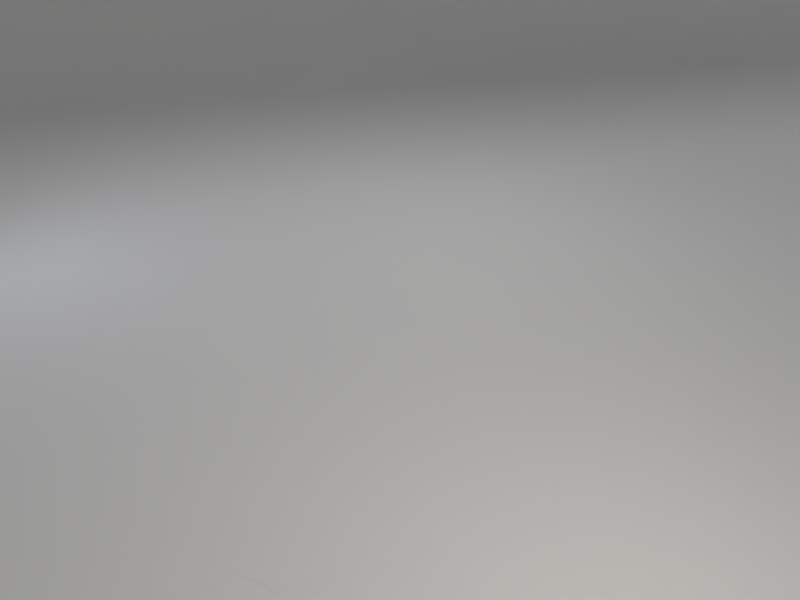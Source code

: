 # Source: base_scene_4sided.blend  (saved by Blender 2.78.0; exported with 4.5.12 LTS)
import bpy
from mathutils import Matrix  # noqa: F401  (used for matrix-valued properties, if any)

bpy.ops.wm.read_factory_settings(use_empty=True)
scene = bpy.context.scene
scene.name = 'Scene'

# ---- collections
col_collection_1 = bpy.data.collections.new('Collection 1'); scene.collection.children.link(col_collection_1)

# ---- world
world_world = bpy.data.worlds.new('World'); scene.world = world_world
world_world.use_nodes = True; world_world.node_tree.nodes.clear()
_N = world_world.node_tree.nodes; _L = world_world.node_tree.links
n0 = _N.new('ShaderNodeOutputWorld'); n0.name = 'World Output'; n0.location = (300, 300)
n1 = _N.new('ShaderNodeBackground'); n1.name = 'Background'; n1.location = (10, 300)
n1.inputs[0].default_value = (0.05088, 0.05088, 0.05088, 1.0)
n1.inputs[1].default_value = 0.0
_L.new(n1.outputs[0], n0.inputs[0])
n0.is_active_output = True
world_world.color = (0.05088, 0.05088, 0.05088)
world_world.use_sun_shadow = False
world_world.sun_shadow_jitter_overblur = 0.0
world_world.cycles.sampling_method = 'MANUAL'

# ---- cameras
cam_camera = bpy.data.cameras.new('Camera')
cam_camera.clip_end = 100.0
cam_camera.lens = 35.0
cam_camera.sensor_width = 32.0
cam_camera.sensor_height = 18.0
cam_camera.ortho_scale = 7.314
cam_camera.dof.focus_distance = 0.0

# ---- lights
light_area_002 = bpy.data.lights.new('Area.002', 'SUN')
light_area_002.transmission_factor = 0.0
light_area_002.angle = 0.1993
light_area_002.energy = 0.45
light_area_002.shadow_buffer_clip_start = 0.5
light_area_002.shadow_soft_size = 0.1
light_area_002.shadow_cascade_max_distance = 1000.0
light_area_003 = bpy.data.lights.new('Area.003', 'AREA')
light_area_003.transmission_factor = 0.0
light_area_003.energy = 39.27
light_area_003.shadow_buffer_clip_start = 0.5
light_area_003.shadow_soft_size = 1.0
light_area_003.shadow_maximum_resolution = 0.006
light_area_003.use_absolute_resolution = True
light_area_003.size = 1.0
light_area_003.size_y = 0.1
light_area_001 = bpy.data.lights.new('Area.001', 'AREA')
light_area_001.color = (0.7617, 0.8177, 1.0)
light_area_001.transmission_factor = 0.0
light_area_001.energy = 23.56
light_area_001.shadow_buffer_clip_start = 0.5
light_area_001.shadow_soft_size = 0.5
light_area_001.shadow_maximum_resolution = 0.006
light_area_001.use_absolute_resolution = True
light_area_001.size = 0.5
light_area_001.size_y = 0.1
light_area = bpy.data.lights.new('Area', 'AREA')
light_area.color = (1.0, 0.9323, 0.8167)
light_area.transmission_factor = 0.0
light_area.energy = 78.54
light_area.shadow_buffer_clip_start = 0.5
light_area.shadow_soft_size = 0.5
light_area.shadow_maximum_resolution = 0.006
light_area.use_absolute_resolution = True
light_area.size = 0.5
light_area.size_y = 0.1
light_area_004 = bpy.data.lights.new('Area.004', 'SUN')
light_area_004.transmission_factor = 0.0
light_area_004.angle = 0.1993
light_area_004.energy = 0.45
light_area_004.shadow_buffer_clip_start = 0.5
light_area_004.shadow_soft_size = 0.1
light_area_004.shadow_cascade_max_distance = 1000.0

# ---- meshes
me_mesh_001 = bpy.data.meshes.new('Mesh.001')
me_mesh_001.from_pydata([(-23.56, 0.0, 0.0), (-21.64, 0.0, 4.757e-06), (-19.84, 0.0, 7.612e-05), (-18.15, 0.0, 0.0003854), (-16.55, 0.0, 0.001218), (-15.06, 0.0, 0.002973), (-13.65, 0.0, 0.006166), (-12.34, 0.0, 0.01142), (-11.11, 0.0, 0.01949), (-9.961, 0.0, 0.03121), (-8.889, 0.0, 0.04757), (-7.891, 0.0, 0.06965), (-6.963, 0.0, 0.09865), (-6.1, 0.0, 0.1359), (-5.3, 0.0, 0.1828), (-4.559, 0.0, 0.2408), (-3.873, 0.0, 0.3118), (-3.24, 0.0, 0.3973), (-2.656, 0.0, 0.4994), (-2.119, 0.0, 0.62), (-1.624, 0.0, 0.7612), (-1.17, 0.0, 0.9252), (-0.7532, 0.0, 1.114), (-0.3709, 0.0, 1.331), (-0.02051, 0.0, 1.578), (0.3005, 0.0, 1.858), (0.5946, 0.0, 2.174), (0.8643, 0.0, 2.528), (1.112, 0.0, 2.924), (1.34, 0.0, 3.365), (1.55, 0.0, 3.854), (1.744, 0.0, 4.394), (1.924, 0.0, 4.989), (2.093, 0.0, 5.642), (2.252, 0.0, 6.358), (2.403, 0.0, 7.139), (2.547, 0.0, 7.991), (2.686, 0.0, 8.916), (2.821, 0.0, 9.92), (2.955, 0.0, 11.01), (3.087, 0.0, 12.18), (3.22, 0.0, 13.44), (3.354, 0.0, 14.8), (3.491, 0.0, 16.26), (3.631, 0.0, 17.83), (3.776, 0.0, 19.51), (3.926, 0.0, 21.3), (4.081, 0.0, 23.21), (-23.56, -56.48, 0.0), (-21.64, -56.48, 4.757e-06), (-19.84, -56.48, 7.612e-05), (-18.15, -56.48, 0.0003854), (-16.55, -56.48, 0.001218), (-15.06, -56.48, 0.002973), (-13.65, -56.48, 0.006166), (-12.34, -56.48, 0.01142), (-11.11, -56.48, 0.01949), (-9.961, -56.48, 0.03121), (-8.889, -56.48, 0.04757), (-7.891, -56.48, 0.06965), (-6.963, -56.48, 0.09865), (-6.1, -56.48, 0.1359), (-5.3, -56.48, 0.1828), (-4.559, -56.48, 0.2408), (-3.873, -56.48, 0.3118), (-3.24, -56.48, 0.3973), (-2.656, -56.48, 0.4994), (-2.119, -56.48, 0.62), (-1.624, -56.48, 0.7612), (-1.17, -56.48, 0.9252), (-0.7532, -56.48, 1.114), (-0.3709, -56.48, 1.331), (-0.02051, -56.48, 1.578), (0.3005, -56.48, 1.858), (0.5946, -56.48, 2.174), (0.8643, -56.48, 2.528), (1.112, -56.48, 2.924), (1.34, -56.48, 3.365), (1.55, -56.48, 3.854), (1.744, -56.48, 4.394), (1.924, -56.48, 4.989), (2.093, -56.48, 5.642), (2.252, -56.48, 6.358), (2.403, -56.48, 7.139), (2.547, -56.48, 7.991), (2.686, -56.48, 8.916), (2.821, -56.48, 9.92), (2.955, -56.48, 11.01), (3.087, -56.48, 12.18), (3.22, -56.48, 13.44), (3.354, -56.48, 14.8), (3.491, -56.48, 16.26), (3.631, -56.48, 17.83), (3.776, -56.48, 19.51), (3.926, -56.48, 21.3), (4.081, -56.48, 23.21)], [], [(8, 9, 57, 56), (35, 36, 84, 83), (22, 23, 71, 70), (9, 10, 58, 57), (36, 37, 85, 84), (23, 24, 72, 71), (10, 11, 59, 58), (37, 38, 86, 85), (24, 25, 73, 72), (11, 12, 60, 59), (38, 39, 87, 86), (25, 26, 74, 73), (12, 13, 61, 60), (39, 40, 88, 87), (26, 27, 75, 74), (13, 14, 62, 61), (40, 41, 89, 88), (0, 1, 49, 48), (27, 28, 76, 75), (14, 15, 63, 62), (41, 42, 90, 89), (1, 2, 50, 49), (28, 29, 77, 76), (15, 16, 64, 63), (42, 43, 91, 90), (2, 3, 51, 50), (29, 30, 78, 77), (16, 17, 65, 64), (43, 44, 92, 91), (3, 4, 52, 51), (30, 31, 79, 78), (17, 18, 66, 65), (44, 45, 93, 92), (4, 5, 53, 52), (31, 32, 80, 79), (18, 19, 67, 66), (45, 46, 94, 93), (5, 6, 54, 53), (32, 33, 81, 80), (19, 20, 68, 67), (46, 47, 95, 94), (6, 7, 55, 54), (33, 34, 82, 81), (20, 21, 69, 68), (7, 8, 56, 55), (34, 35, 83, 82), (21, 22, 70, 69)])
me_mesh_001.use_remesh_preserve_volume = False
me_mesh_001.use_remesh_preserve_attributes = False
me_mesh_001.use_mirror_vertex_groups = False
me_mesh_001.update()
me_mesh_000 = bpy.data.meshes.new('Mesh.000')
me_mesh_000.from_pydata([(-23.56, 0.0, 0.0), (-21.64, 0.0, 4.757e-06), (-19.84, 0.0, 7.612e-05), (-18.15, 0.0, 0.0003854), (-16.55, 0.0, 0.001218), (-15.06, 0.0, 0.002973), (-13.65, 0.0, 0.006166), (-12.34, 0.0, 0.01142), (-11.11, 0.0, 0.01949), (-9.961, 0.0, 0.03121), (-8.889, 0.0, 0.04757), (-7.891, 0.0, 0.06965), (-6.963, 0.0, 0.09865), (-6.1, 0.0, 0.1359), (-5.3, 0.0, 0.1828), (-4.559, 0.0, 0.2408), (-3.873, 0.0, 0.3118), (-3.24, 0.0, 0.3973), (-2.656, 0.0, 0.4994), (-2.119, 0.0, 0.62), (-1.624, 0.0, 0.7612), (-1.17, 0.0, 0.9252), (-0.7532, 0.0, 1.114), (-0.3709, 0.0, 1.331), (-0.02051, 0.0, 1.578), (0.3005, 0.0, 1.858), (0.5946, 0.0, 2.174), (0.8643, 0.0, 2.528), (1.112, 0.0, 2.924), (1.34, 0.0, 3.365), (1.55, 0.0, 3.854), (1.744, 0.0, 4.394), (1.924, 0.0, 4.989), (2.093, 0.0, 5.642), (2.252, 0.0, 6.358), (2.403, 0.0, 7.139), (2.547, 0.0, 7.991), (2.686, 0.0, 8.916), (2.821, 0.0, 9.92), (2.955, 0.0, 11.01), (3.087, 0.0, 12.18), (3.22, 0.0, 13.44), (3.354, 0.0, 14.8), (3.491, 0.0, 16.26), (3.631, 0.0, 17.83), (3.776, 0.0, 19.51), (3.926, 0.0, 21.3), (4.081, 0.0, 23.21), (-23.56, -56.48, 0.0), (-21.64, -56.48, 4.757e-06), (-19.84, -56.48, 7.612e-05), (-18.15, -56.48, 0.0003854), (-16.55, -56.48, 0.001218), (-15.06, -56.48, 0.002973), (-13.65, -56.48, 0.006166), (-12.34, -56.48, 0.01142), (-11.11, -56.48, 0.01949), (-9.961, -56.48, 0.03121), (-8.889, -56.48, 0.04757), (-7.891, -56.48, 0.06965), (-6.963, -56.48, 0.09865), (-6.1, -56.48, 0.1359), (-5.3, -56.48, 0.1828), (-4.559, -56.48, 0.2408), (-3.873, -56.48, 0.3118), (-3.24, -56.48, 0.3973), (-2.656, -56.48, 0.4994), (-2.119, -56.48, 0.62), (-1.624, -56.48, 0.7612), (-1.17, -56.48, 0.9252), (-0.7532, -56.48, 1.114), (-0.3709, -56.48, 1.331), (-0.02051, -56.48, 1.578), (0.3005, -56.48, 1.858), (0.5946, -56.48, 2.174), (0.8643, -56.48, 2.528), (1.112, -56.48, 2.924), (1.34, -56.48, 3.365), (1.55, -56.48, 3.854), (1.744, -56.48, 4.394), (1.924, -56.48, 4.989), (2.093, -56.48, 5.642), (2.252, -56.48, 6.358), (2.403, -56.48, 7.139), (2.547, -56.48, 7.991), (2.686, -56.48, 8.916), (2.821, -56.48, 9.92), (2.955, -56.48, 11.01), (3.087, -56.48, 12.18), (3.22, -56.48, 13.44), (3.354, -56.48, 14.8), (3.491, -56.48, 16.26), (3.631, -56.48, 17.83), (3.776, -56.48, 19.51), (3.926, -56.48, 21.3), (4.081, -56.48, 23.21)], [], [(8, 9, 57, 56), (35, 36, 84, 83), (22, 23, 71, 70), (9, 10, 58, 57), (36, 37, 85, 84), (23, 24, 72, 71), (10, 11, 59, 58), (37, 38, 86, 85), (24, 25, 73, 72), (11, 12, 60, 59), (38, 39, 87, 86), (25, 26, 74, 73), (12, 13, 61, 60), (39, 40, 88, 87), (26, 27, 75, 74), (13, 14, 62, 61), (40, 41, 89, 88), (0, 1, 49, 48), (27, 28, 76, 75), (14, 15, 63, 62), (41, 42, 90, 89), (1, 2, 50, 49), (28, 29, 77, 76), (15, 16, 64, 63), (42, 43, 91, 90), (2, 3, 51, 50), (29, 30, 78, 77), (16, 17, 65, 64), (43, 44, 92, 91), (3, 4, 52, 51), (30, 31, 79, 78), (17, 18, 66, 65), (44, 45, 93, 92), (4, 5, 53, 52), (31, 32, 80, 79), (18, 19, 67, 66), (45, 46, 94, 93), (5, 6, 54, 53), (32, 33, 81, 80), (19, 20, 68, 67), (46, 47, 95, 94), (6, 7, 55, 54), (33, 34, 82, 81), (20, 21, 69, 68), (7, 8, 56, 55), (34, 35, 83, 82), (21, 22, 70, 69)])
me_mesh_000.use_remesh_preserve_volume = False
me_mesh_000.use_remesh_preserve_attributes = False
me_mesh_000.use_mirror_vertex_groups = False
me_mesh_000.update()
me_mesh_002 = bpy.data.meshes.new('Mesh.002')
me_mesh_002.from_pydata([(-23.56, 0.0, 0.0), (-21.64, 0.0, 4.757e-06), (-19.84, 0.0, 7.612e-05), (-18.15, 0.0, 0.0003854), (-16.55, 0.0, 0.001218), (-15.06, 0.0, 0.002973), (-13.65, 0.0, 0.006166), (-12.34, 0.0, 0.01142), (-11.11, 0.0, 0.01949), (-9.961, 0.0, 0.03121), (-8.889, 0.0, 0.04757), (-7.891, 0.0, 0.06965), (-6.963, 0.0, 0.09865), (-6.1, 0.0, 0.1359), (-5.3, 0.0, 0.1828), (-4.559, 0.0, 0.2408), (-3.873, 0.0, 0.3118), (-3.24, 0.0, 0.3973), (-2.656, 0.0, 0.4994), (-2.119, 0.0, 0.62), (-1.624, 0.0, 0.7612), (-1.17, 0.0, 0.9252), (-0.7532, 0.0, 1.114), (-0.3709, 0.0, 1.331), (-0.02051, 0.0, 1.578), (0.3005, 0.0, 1.858), (0.5946, 0.0, 2.174), (0.8643, 0.0, 2.528), (1.112, 0.0, 2.924), (1.34, 0.0, 3.365), (1.55, 0.0, 3.854), (1.744, 0.0, 4.394), (1.924, 0.0, 4.989), (2.093, 0.0, 5.642), (2.252, 0.0, 6.358), (2.403, 0.0, 7.139), (2.547, 0.0, 7.991), (2.686, 0.0, 8.916), (2.821, 0.0, 9.92), (2.955, 0.0, 11.01), (3.087, 0.0, 12.18), (3.22, 0.0, 13.44), (3.354, 0.0, 14.8), (3.491, 0.0, 16.26), (3.631, 0.0, 17.83), (3.776, 0.0, 19.51), (3.926, 0.0, 21.3), (4.081, 0.0, 23.21), (-23.56, -56.48, 0.0), (-21.64, -56.48, 4.757e-06), (-19.84, -56.48, 7.612e-05), (-18.15, -56.48, 0.0003854), (-16.55, -56.48, 0.001218), (-15.06, -56.48, 0.002973), (-13.65, -56.48, 0.006166), (-12.34, -56.48, 0.01142), (-11.11, -56.48, 0.01949), (-9.961, -56.48, 0.03121), (-8.889, -56.48, 0.04757), (-7.891, -56.48, 0.06965), (-6.963, -56.48, 0.09865), (-6.1, -56.48, 0.1359), (-5.3, -56.48, 0.1828), (-4.559, -56.48, 0.2408), (-3.873, -56.48, 0.3118), (-3.24, -56.48, 0.3973), (-2.656, -56.48, 0.4994), (-2.119, -56.48, 0.62), (-1.624, -56.48, 0.7612), (-1.17, -56.48, 0.9252), (-0.7532, -56.48, 1.114), (-0.3709, -56.48, 1.331), (-0.02051, -56.48, 1.578), (0.3005, -56.48, 1.858), (0.5946, -56.48, 2.174), (0.8643, -56.48, 2.528), (1.112, -56.48, 2.924), (1.34, -56.48, 3.365), (1.55, -56.48, 3.854), (1.744, -56.48, 4.394), (1.924, -56.48, 4.989), (2.093, -56.48, 5.642), (2.252, -56.48, 6.358), (2.403, -56.48, 7.139), (2.547, -56.48, 7.991), (2.686, -56.48, 8.916), (2.821, -56.48, 9.92), (2.955, -56.48, 11.01), (3.087, -56.48, 12.18), (3.22, -56.48, 13.44), (3.354, -56.48, 14.8), (3.491, -56.48, 16.26), (3.631, -56.48, 17.83), (3.776, -56.48, 19.51), (3.926, -56.48, 21.3), (4.081, -56.48, 23.21)], [], [(8, 9, 57, 56), (35, 36, 84, 83), (22, 23, 71, 70), (9, 10, 58, 57), (36, 37, 85, 84), (23, 24, 72, 71), (10, 11, 59, 58), (37, 38, 86, 85), (24, 25, 73, 72), (11, 12, 60, 59), (38, 39, 87, 86), (25, 26, 74, 73), (12, 13, 61, 60), (39, 40, 88, 87), (26, 27, 75, 74), (13, 14, 62, 61), (40, 41, 89, 88), (0, 1, 49, 48), (27, 28, 76, 75), (14, 15, 63, 62), (41, 42, 90, 89), (1, 2, 50, 49), (28, 29, 77, 76), (15, 16, 64, 63), (42, 43, 91, 90), (2, 3, 51, 50), (29, 30, 78, 77), (16, 17, 65, 64), (43, 44, 92, 91), (3, 4, 52, 51), (30, 31, 79, 78), (17, 18, 66, 65), (44, 45, 93, 92), (4, 5, 53, 52), (31, 32, 80, 79), (18, 19, 67, 66), (45, 46, 94, 93), (5, 6, 54, 53), (32, 33, 81, 80), (19, 20, 68, 67), (46, 47, 95, 94), (6, 7, 55, 54), (33, 34, 82, 81), (20, 21, 69, 68), (7, 8, 56, 55), (34, 35, 83, 82), (21, 22, 70, 69)])
me_mesh_002.use_remesh_preserve_volume = False
me_mesh_002.use_remesh_preserve_attributes = False
me_mesh_002.use_mirror_vertex_groups = False
me_mesh_002.update()
me_mesh_003 = bpy.data.meshes.new('Mesh.003')
me_mesh_003.from_pydata([(-23.56, 0.0, 0.0), (-21.64, 0.0, 4.757e-06), (-19.84, 0.0, 7.612e-05), (-18.15, 0.0, 0.0003854), (-16.55, 0.0, 0.001218), (-15.06, 0.0, 0.002973), (-13.65, 0.0, 0.006166), (-12.34, 0.0, 0.01142), (-11.11, 0.0, 0.01949), (-9.961, 0.0, 0.03121), (-8.889, 0.0, 0.04757), (-7.891, 0.0, 0.06965), (-6.963, 0.0, 0.09865), (-6.1, 0.0, 0.1359), (-5.3, 0.0, 0.1828), (-4.559, 0.0, 0.2408), (-3.873, 0.0, 0.3118), (-3.24, 0.0, 0.3973), (-2.656, 0.0, 0.4994), (-2.119, 0.0, 0.62), (-1.624, 0.0, 0.7612), (-1.17, 0.0, 0.9252), (-0.7532, 0.0, 1.114), (-0.3709, 0.0, 1.331), (-0.02051, 0.0, 1.578), (0.3005, 0.0, 1.858), (0.5946, 0.0, 2.174), (0.8643, 0.0, 2.528), (1.112, 0.0, 2.924), (1.34, 0.0, 3.365), (1.55, 0.0, 3.854), (1.744, 0.0, 4.394), (1.924, 0.0, 4.989), (2.093, 0.0, 5.642), (2.252, 0.0, 6.358), (2.403, 0.0, 7.139), (2.547, 0.0, 7.991), (2.686, 0.0, 8.916), (2.821, 0.0, 9.92), (2.955, 0.0, 11.01), (3.087, 0.0, 12.18), (3.22, 0.0, 13.44), (3.354, 0.0, 14.8), (3.491, 0.0, 16.26), (3.631, 0.0, 17.83), (3.776, 0.0, 19.51), (3.926, 0.0, 21.3), (4.081, 0.0, 23.21), (-23.56, -56.48, 0.0), (-21.64, -56.48, 4.757e-06), (-19.84, -56.48, 7.612e-05), (-18.15, -56.48, 0.0003854), (-16.55, -56.48, 0.001218), (-15.06, -56.48, 0.002973), (-13.65, -56.48, 0.006166), (-12.34, -56.48, 0.01142), (-11.11, -56.48, 0.01949), (-9.961, -56.48, 0.03121), (-8.889, -56.48, 0.04757), (-7.891, -56.48, 0.06965), (-6.963, -56.48, 0.09865), (-6.1, -56.48, 0.1359), (-5.3, -56.48, 0.1828), (-4.559, -56.48, 0.2408), (-3.873, -56.48, 0.3118), (-3.24, -56.48, 0.3973), (-2.656, -56.48, 0.4994), (-2.119, -56.48, 0.62), (-1.624, -56.48, 0.7612), (-1.17, -56.48, 0.9252), (-0.7532, -56.48, 1.114), (-0.3709, -56.48, 1.331), (-0.02051, -56.48, 1.578), (0.3005, -56.48, 1.858), (0.5946, -56.48, 2.174), (0.8643, -56.48, 2.528), (1.112, -56.48, 2.924), (1.34, -56.48, 3.365), (1.55, -56.48, 3.854), (1.744, -56.48, 4.394), (1.924, -56.48, 4.989), (2.093, -56.48, 5.642), (2.252, -56.48, 6.358), (2.403, -56.48, 7.139), (2.547, -56.48, 7.991), (2.686, -56.48, 8.916), (2.821, -56.48, 9.92), (2.955, -56.48, 11.01), (3.087, -56.48, 12.18), (3.22, -56.48, 13.44), (3.354, -56.48, 14.8), (3.491, -56.48, 16.26), (3.631, -56.48, 17.83), (3.776, -56.48, 19.51), (3.926, -56.48, 21.3), (4.081, -56.48, 23.21)], [], [(8, 9, 57, 56), (35, 36, 84, 83), (22, 23, 71, 70), (9, 10, 58, 57), (36, 37, 85, 84), (23, 24, 72, 71), (10, 11, 59, 58), (37, 38, 86, 85), (24, 25, 73, 72), (11, 12, 60, 59), (38, 39, 87, 86), (25, 26, 74, 73), (12, 13, 61, 60), (39, 40, 88, 87), (26, 27, 75, 74), (13, 14, 62, 61), (40, 41, 89, 88), (0, 1, 49, 48), (27, 28, 76, 75), (14, 15, 63, 62), (41, 42, 90, 89), (1, 2, 50, 49), (28, 29, 77, 76), (15, 16, 64, 63), (42, 43, 91, 90), (2, 3, 51, 50), (29, 30, 78, 77), (16, 17, 65, 64), (43, 44, 92, 91), (3, 4, 52, 51), (30, 31, 79, 78), (17, 18, 66, 65), (44, 45, 93, 92), (4, 5, 53, 52), (31, 32, 80, 79), (18, 19, 67, 66), (45, 46, 94, 93), (5, 6, 54, 53), (32, 33, 81, 80), (19, 20, 68, 67), (46, 47, 95, 94), (6, 7, 55, 54), (33, 34, 82, 81), (20, 21, 69, 68), (7, 8, 56, 55), (34, 35, 83, 82), (21, 22, 70, 69)])
me_mesh_003.use_remesh_preserve_volume = False
me_mesh_003.use_remesh_preserve_attributes = False
me_mesh_003.use_mirror_vertex_groups = False
me_mesh_003.update()

# ---- objects
ob_area = bpy.data.objects.new('Area', light_area_002)
ob_ground = bpy.data.objects.new('Ground', me_mesh_001)
ob_empty = bpy.data.objects.new('Empty', None)
ob_lamp_back = bpy.data.objects.new('Lamp_Back', light_area_003)
ob_lamp_fill = bpy.data.objects.new('Lamp_Fill', light_area_001)
ob_lamp_key = bpy.data.objects.new('Lamp_Key', light_area)
ob_camera = bpy.data.objects.new('Camera', cam_camera)
ob_ground_001 = bpy.data.objects.new('Ground.001', me_mesh_000)
ob_area_001 = bpy.data.objects.new('Area.001', light_area_004)
ob_ground_002 = bpy.data.objects.new('Ground.002', me_mesh_002)
ob_ground_003 = bpy.data.objects.new('Ground.003', me_mesh_003)

# ---- transforms, parenting, visibility, modifiers, constraints
ob_area.location = (11.72, -6.428, 25.82)
ob_area.rotation_euler = (0.236, 0.4169, -2.743)
ob_area.lock_location = (False, False, True)
ob_area.lineart.crease_threshold = 0.0
ob_ground.location = (-24.06, -18.0, 0.0)
ob_ground.rotation_euler = (0.0, -0.0, 2.698)
ob_ground.lock_location = (True, True, True)
ob_ground.lock_rotation = (True, True, True)
ob_ground.lineart.crease_threshold = 0.0
_m = ob_ground.modifiers.new('Subsurf', 'SUBSURF')
_m.uv_smooth = 'PRESERVE_CORNERS'
_m.quality = 2
_m.levels = 2
_m.show_only_control_edges = False
ob_empty.location = (0.0, 0.0, 0.0)
ob_empty.empty_image_offset = (0.0, 0.0)
ob_empty.lineart.crease_threshold = 0.0
ob_lamp_back.location = (-1.169, 2.646, 5.816)
ob_lamp_back.lineart.crease_threshold = 0.0
_c = ob_lamp_back.constraints.new('TRACK_TO'); _c.name = 'Track To'
_c.target = ob_empty
ob_lamp_fill.location = (-4.671, -4.014, 3.011)
ob_lamp_fill.lineart.crease_threshold = 0.0
_c = ob_lamp_fill.constraints.new('TRACK_TO'); _c.name = 'Track To'
_c.target = ob_empty
ob_lamp_key.location = (6.447, -2.905, 4.258)
ob_lamp_key.lineart.crease_threshold = 0.0
_c = ob_lamp_key.constraints.new('TRACK_TO'); _c.name = 'Track To'
_c.target = ob_empty
ob_camera.location = (7.481, -6.508, 5.344)
ob_camera.rotation_euler = (1.109, 0.01082, 0.8149)
ob_camera.lock_rotations_4d = False
ob_camera.empty_display_type = 'ARROWS'
ob_camera.color = (0.0, 0.0, 0.0, 0.0)
ob_camera.display_type = 'WIRE'
ob_camera.lineart.crease_threshold = 0.0
_c = ob_camera.constraints.new('TRACK_TO'); _c.name = 'Track To'
_c.target = ob_empty
ob_ground_001.location = (22.73, -32.75, 0.0)
ob_ground_001.rotation_euler = (0.0, 0.0, -1.985)
ob_ground_001.lock_location = (True, True, True)
ob_ground_001.lock_rotation = (True, True, True)
ob_ground_001.lineart.crease_threshold = 0.0
_m = ob_ground_001.modifiers.new('Subsurf', 'SUBSURF')
_m.uv_smooth = 'PRESERVE_CORNERS'
_m.quality = 2
_m.levels = 2
_m.show_only_control_edges = False
ob_area_001.location = (11.66, -6.628, 25.82)
ob_area_001.rotation_euler = (0.236, 0.4169, 0.09708)
ob_area_001.lock_location = (False, False, True)
ob_area_001.lineart.crease_threshold = 0.0
ob_ground_002.location = (32.98, 17.34, 0.0)
ob_ground_002.rotation_euler = (0.0, -0.0, -0.4278)
ob_ground_002.lock_location = (True, True, True)
ob_ground_002.lock_rotation = (True, True, True)
ob_ground_002.lineart.crease_threshold = 0.0
_m = ob_ground_002.modifiers.new('Subsurf', 'SUBSURF')
_m.uv_smooth = 'PRESERVE_CORNERS'
_m.quality = 2
_m.levels = 2
_m.show_only_control_edges = False
ob_ground_003.location = (-10.76, 33.23, 0.0)
ob_ground_003.rotation_euler = (0.0, -0.0, 1.126)
ob_ground_003.lock_location = (True, True, True)
ob_ground_003.lock_rotation = (True, True, True)
ob_ground_003.lineart.crease_threshold = 0.0
_m = ob_ground_003.modifiers.new('Subsurf', 'SUBSURF')
_m.uv_smooth = 'PRESERVE_CORNERS'
_m.quality = 2
_m.levels = 2
_m.show_only_control_edges = False

# ---- collection membership
col_collection_1.objects.link(ob_area)
col_collection_1.objects.link(ob_ground)
col_collection_1.objects.link(ob_empty)
col_collection_1.objects.link(ob_lamp_back)
col_collection_1.objects.link(ob_lamp_fill)
col_collection_1.objects.link(ob_lamp_key)
col_collection_1.objects.link(ob_camera)
col_collection_1.objects.link(ob_ground_001)
col_collection_1.objects.link(ob_area_001)
col_collection_1.objects.link(ob_ground_002)
col_collection_1.objects.link(ob_ground_003)

# ---- scene / render settings (as saved in the file)
scene.camera = ob_camera
scene.frame_start = 1; scene.frame_end = 250; scene.frame_set(1)
scene.render.engine = 'CYCLES'
scene.render.resolution_x = 320
scene.render.resolution_y = 240
scene.render.resolution_percentage = 50
scene.render.dither_intensity = 0.0
scene.cycles.use_denoising = False
scene.cycles.samples = 128
scene.cycles.sampling_pattern = 'TABULATED_SOBOL'
scene.cycles.light_sampling_threshold = 0.0
scene.cycles.use_adaptive_sampling = False
scene.cycles.use_light_tree = False
scene.cycles.blur_glossy = 0.0
scene.cycles.sample_clamp_indirect = 0.0
scene.view_settings.view_transform = 'Standard'
bpy.context.view_layer.update()
